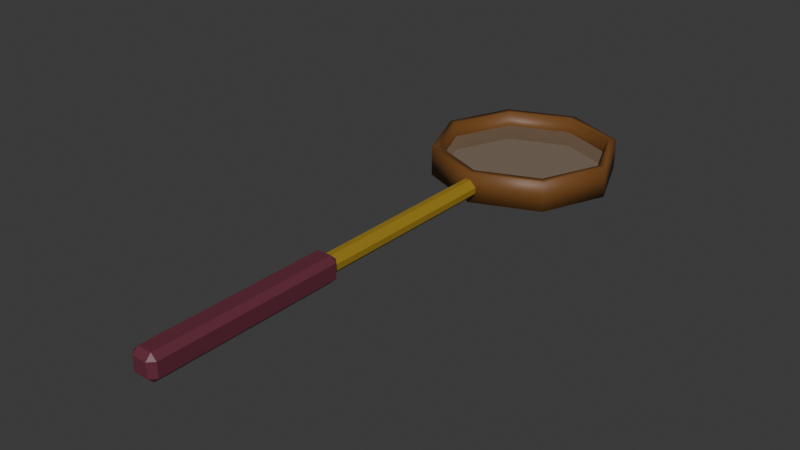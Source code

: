 # Source: Sieve_v0.0.0.blend  (saved by Blender 4.0.36; exported with 4.5.12 LTS)
import bpy
from mathutils import Matrix  # noqa: F401  (used for matrix-valued properties, if any)

bpy.ops.wm.read_factory_settings(use_empty=True)
scene = bpy.context.scene
scene.name = 'Scene'

# ---- collections
col_collection = bpy.data.collections.new('Collection'); scene.collection.children.link(col_collection)

# ---- materials (node trees are filled in below, after node groups)
mat_sieveedge = bpy.data.materials.new('SieveEdge')
mat_sieveedge.use_transparent_shadow = False
mat_sievewiremesh = bpy.data.materials.new('SieveWireMesh')
mat_sievewiremesh.use_transparent_shadow = False
mat_sievehandle = bpy.data.materials.new('SieveHandle')
mat_sievehandle.use_transparent_shadow = False
mat_sievehandle2 = bpy.data.materials.new('SieveHandle2')
mat_sievehandle2.use_transparent_shadow = False

# ---- node groups
ng_auto_smooth = bpy.data.node_groups.new('Auto Smooth', 'GeometryNodeTree')
_s = ng_auto_smooth.interface.new_socket(name='Geometry', in_out='OUTPUT', socket_type='NodeSocketGeometry')
_s = ng_auto_smooth.interface.new_socket(name='Geometry', in_out='INPUT', socket_type='NodeSocketGeometry')
_s = ng_auto_smooth.interface.new_socket(name='Angle', in_out='INPUT', socket_type='NodeSocketFloat')
_s.subtype = 'ANGLE'
_s.min_value = 0.0
_s.max_value = 3.142
ng_auto_smooth.is_modifier = True
_N = ng_auto_smooth.nodes; _L = ng_auto_smooth.links
n0 = _N.new('NodeGroupOutput'); n0.name = 'Group Output'; n0.location = (480, -100)
n1 = _N.new('NodeGroupInput'); n1.name = 'Group Input'; n1.location = (-420, -300)
n2 = _N.new('NodeGroupInput'); n2.name = 'Group Input.001'; n2.location = (-60, -100)
n3 = _N.new('GeometryNodeSetShadeSmooth'); n3.name = 'Set Shade Smooth'; n3.location = (120, -100)
n3.domain = 'EDGE'
n4 = _N.new('GeometryNodeSetShadeSmooth'); n4.name = 'Set Shade Smooth.001'; n4.location = (300, -100)
n5 = _N.new('GeometryNodeInputMeshEdgeAngle'); n5.name = 'Edge Angle'; n5.location = (-420, -220)
n6 = _N.new('GeometryNodeInputEdgeSmooth'); n6.name = 'Is Edge Smooth'; n6.location = (-60, -160)
n7 = _N.new('GeometryNodeInputShadeSmooth'); n7.name = 'Is Face Smooth'; n7.location = (-240, -340)
n8 = _N.new('FunctionNodeBooleanMath'); n8.name = 'Boolean Math'; n8.location = (-60, -220)
n9 = _N.new('FunctionNodeCompare'); n9.name = 'Compare'; n9.location = (-240, -180)
n9.operation = 'LESS_EQUAL'
_L.new(n5.outputs[0], n9.inputs[0])
_L.new(n4.outputs[0], n0.inputs[0])
_L.new(n1.outputs[1], n9.inputs[1])
_L.new(n9.outputs[0], n8.inputs[0])
_L.new(n7.outputs[0], n8.inputs[1])
_L.new(n2.outputs[0], n3.inputs[0])
_L.new(n6.outputs[0], n3.inputs[1])
_L.new(n3.outputs[0], n4.inputs[0])
_L.new(n8.outputs[0], n3.inputs[2])
n0.is_active_output = True

# ---- material node trees
mat_sieveedge.use_nodes = True; mat_sieveedge.node_tree.nodes.clear()
_N = mat_sieveedge.node_tree.nodes; _L = mat_sieveedge.node_tree.links
n0 = _N.new('ShaderNodeBsdfPrincipled'); n0.name = 'Principled BSDF'; n0.location = (10, 300)
n0.inputs[0].default_value = (0.1672, 0.06813, 0.01548, 1.0)
n0.inputs[3].default_value = 1.45
n1 = _N.new('ShaderNodeOutputMaterial'); n1.name = 'Material Output'; n1.location = (300, 300)
_L.new(n0.outputs[0], n1.inputs[0])
n1.is_active_output = True
mat_sievewiremesh.use_nodes = True; mat_sievewiremesh.node_tree.nodes.clear()
_N = mat_sievewiremesh.node_tree.nodes; _L = mat_sievewiremesh.node_tree.links
n0 = _N.new('ShaderNodeBsdfPrincipled'); n0.name = 'Principled BSDF'; n0.location = (10, 300)
n0.inputs[0].default_value = (0.3631, 0.2537, 0.1659, 1.0)
n0.inputs[3].default_value = 1.45
n0.inputs[4].default_value = 0.5
n1 = _N.new('ShaderNodeOutputMaterial'); n1.name = 'Material Output'; n1.location = (300, 300)
_L.new(n0.outputs[0], n1.inputs[0])
n1.is_active_output = True
mat_sievehandle.use_nodes = True; mat_sievehandle.node_tree.nodes.clear()
_N = mat_sievehandle.node_tree.nodes; _L = mat_sievehandle.node_tree.links
n0 = _N.new('ShaderNodeBsdfPrincipled'); n0.name = 'Principled BSDF'; n0.location = (10, 300)
n0.inputs[0].default_value = (0.3265, 0.2072, 0.01687, 1.0)
n0.inputs[3].default_value = 1.45
n1 = _N.new('ShaderNodeOutputMaterial'); n1.name = 'Material Output'; n1.location = (300, 300)
_L.new(n0.outputs[0], n1.inputs[0])
n1.is_active_output = True
mat_sievehandle2.use_nodes = True; mat_sievehandle2.node_tree.nodes.clear()
_N = mat_sievehandle2.node_tree.nodes; _L = mat_sievehandle2.node_tree.links
n0 = _N.new('ShaderNodeBsdfPrincipled'); n0.name = 'Principled BSDF'; n0.location = (10, 300)
n0.inputs[0].default_value = (0.1361, 0.02698, 0.04668, 1.0)
n0.inputs[3].default_value = 1.45
n1 = _N.new('ShaderNodeOutputMaterial'); n1.name = 'Material Output'; n1.location = (300, 300)
_L.new(n0.outputs[0], n1.inputs[0])
n1.is_active_output = True

# ---- world
world_world = bpy.data.worlds.new('World'); scene.world = world_world
world_world.use_nodes = True; world_world.node_tree.nodes.clear()
_N = world_world.node_tree.nodes; _L = world_world.node_tree.links
n0 = _N.new('ShaderNodeOutputWorld'); n0.name = 'World Output'; n0.location = (300, 300)
n1 = _N.new('ShaderNodeBackground'); n1.name = 'Background'; n1.location = (10, 300)
n1.inputs[0].default_value = (0.05088, 0.05088, 0.05088, 1.0)
_L.new(n1.outputs[0], n0.inputs[0])
n0.is_active_output = True
world_world.color = (0.05088, 0.05088, 0.05088)
world_world.use_sun_shadow = False
world_world.sun_shadow_jitter_overblur = 0.0

# ---- meshes
me_cylinder = bpy.data.meshes.new('Cylinder')
me_cylinder.from_pydata([(8.798e-10, 0.1181, -0.01945), (8.798e-10, 0.1181, 0.01945), (0.0835, 0.0835, -0.01945), (0.0835, 0.0835, 0.01945), (0.1181, 0.0, -0.01945), (0.1181, 0.0, 0.01945), (0.0835, -0.0835, -0.01945), (0.0835, -0.0835, 0.01945), (8.798e-10, -0.1181, -0.01945), (8.798e-10, -0.1181, 0.01945), (-0.0835, -0.0835, -0.01945), (-0.0835, -0.0835, 0.01945), (-0.1181, 0.0, -0.01945), (-0.1181, 0.0, 0.01945), (-0.0835, 0.0835, -0.01945), (-0.0835, 0.0835, 0.01945)], [], [(0, 1, 3, 2), (2, 3, 5, 4), (4, 5, 7, 6), (6, 7, 9, 8), (8, 9, 11, 10), (10, 11, 13, 12), (12, 13, 15, 14), (14, 15, 1, 0)])
me_cylinder.polygons.foreach_set('use_smooth', [True] * 8)
_uv = me_cylinder.uv_layers.new(name='UVMap')
_uv.uv.foreach_set('vector', [1.0, 0.5, 1.0, 1.0, 0.875, 1.0, 0.875, 0.5, 0.875, 0.5, 0.875, 1.0, 0.75, 1.0, 0.75, 0.5, 0.75, 0.5, 0.75, 1.0, 0.625, 1.0, 0.625, 0.5, 0.625, 0.5, 0.625, 1.0, 0.5, 1.0, 0.5, 0.5, 0.5, 0.5, 0.5, 1.0, 0.375, 1.0, 0.375, 0.5, 0.375, 0.5, 0.375, 1.0, 0.25, 1.0, 0.25, 0.5, 0.25, 0.5, 0.25, 1.0, 0.125, 1.0, 0.125, 0.5, 0.125, 0.5, 0.125, 1.0, 0.0, 1.0, 0.0, 0.5])
me_cylinder.materials.append(mat_sieveedge)
me_cylinder.update()
me_circle = bpy.data.meshes.new('Circle')
me_circle.from_pydata([(8.473e-10, 0.1137, 0.0), (-0.08041, 0.08041, 0.0), (-0.1137, 0.0, 0.0), (-0.08041, -0.08041, 0.0), (8.473e-10, -0.1137, 0.0), (0.08041, -0.08041, 0.0), (0.1137, 0.0, 0.0), (0.08041, 0.08041, 0.0)], [], [(1, 2, 3, 4, 5, 6, 7, 0)])
_uv = me_circle.uv_layers.new(name='UVMap')
_uv.uv.foreach_set('vector', [0.0, 0.0, 0.0, 0.0, 0.0, 0.0, 0.0, 0.0, 0.0, 0.0, 0.0, 0.0, 0.0, 0.0, 0.0, 0.0])
me_circle.materials.append(mat_sievewiremesh)
me_circle.update()
me_cube_001 = bpy.data.meshes.new('Cube.001')
me_cube_001.from_pydata([(-0.01168, -0.2314, -0.01168), (-0.01168, -0.2314, 0.01168), (-0.01168, 0.2314, -0.01168), (-0.01168, 0.2314, 0.01168), (0.01168, -0.2314, -0.01168), (0.01168, -0.2314, 0.01168), (0.01168, 0.2314, -0.01168), (0.01168, 0.2314, 0.01168)], [], [(0, 1, 3, 2), (2, 3, 7, 6), (6, 7, 5, 4), (4, 5, 1, 0), (2, 6, 4, 0), (7, 3, 1, 5)])
me_cube_001.polygons.foreach_set('use_smooth', [True] * 6)
_uv = me_cube_001.uv_layers.new(name='UVMap')
_uv.uv.foreach_set('vector', [0.375, 0.0, 0.625, 0.0, 0.625, 0.25, 0.375, 0.25, 0.375, 0.25, 0.625, 0.25, 0.625, 0.5, 0.375, 0.5, 0.375, 0.5, 0.625, 0.5, 0.625, 0.75, 0.375, 0.75, 0.375, 0.75, 0.625, 0.75, 0.625, 1.0, 0.375, 1.0, 0.125, 0.5, 0.375, 0.5, 0.375, 0.75, 0.125, 0.75, 0.625, 0.5, 0.875, 0.5, 0.875, 0.75, 0.625, 0.75])
me_cube_001.materials.append(mat_sievehandle)
me_cube_001.update()
me_cube_002 = bpy.data.meshes.new('Cube.002')
me_cube_002.from_pydata([(-0.01619, -0.1244, -0.01619), (-0.01619, -0.1244, 0.01619), (-0.01619, 0.1244, -0.01619), (-0.01619, 0.1244, 0.01619), (0.01619, -0.1244, -0.01619), (0.01619, -0.1244, 0.01619), (0.01619, 0.1244, -0.01619), (0.01619, 0.1244, 0.01619)], [], [(0, 1, 3, 2), (2, 3, 7, 6), (6, 7, 5, 4), (4, 5, 1, 0), (2, 6, 4, 0), (7, 3, 1, 5)])
me_cube_002.polygons.foreach_set('use_smooth', [True] * 6)
_uv = me_cube_002.uv_layers.new(name='UVMap')
_uv.uv.foreach_set('vector', [0.375, 0.0, 0.625, 0.0, 0.625, 0.25, 0.375, 0.25, 0.375, 0.25, 0.625, 0.25, 0.625, 0.5, 0.375, 0.5, 0.375, 0.5, 0.625, 0.5, 0.625, 0.75, 0.375, 0.75, 0.375, 0.75, 0.625, 0.75, 0.625, 1.0, 0.375, 1.0, 0.125, 0.5, 0.375, 0.5, 0.375, 0.75, 0.125, 0.75, 0.625, 0.5, 0.875, 0.5, 0.875, 0.75, 0.625, 0.75])
me_cube_002.materials.append(mat_sievehandle2)
me_cube_002.update()

# ---- objects
ob_sieveedge = bpy.data.objects.new('SieveEdge', me_cylinder)
ob_sievewiremesh = bpy.data.objects.new('SieveWireMesh', me_circle)
ob_sievehandle = bpy.data.objects.new('SieveHandle', me_cube_001)
ob_sievehandle2 = bpy.data.objects.new('SieveHandle2', me_cube_002)

# ---- transforms, parenting, visibility, modifiers, constraints
ob_sieveedge.location = (0.0003698, 0.2538, 0.02016)
_m = ob_sieveedge.modifiers.new('Solidify', 'SOLIDIFY')
ob_sievewiremesh.location = (0.0003698, 0.2538, 0.02016)
ob_sievehandle.location = (0.0003698, -0.0895, 0.02016)
_m = ob_sievehandle.modifiers.new('Bevel', 'BEVEL')
_m.width = 0.008
_m.width_pct = 0.008
_m = ob_sievehandle.modifiers.new('Auto Smooth', 'NODES')
_m.node_group = ng_auto_smooth
_gi = [s.identifier for s in ng_auto_smooth.interface.items_tree if s.item_type == 'SOCKET' and s.in_out == 'INPUT']
_m[_gi[1]] = 0.5236  # Angle
ob_sievehandle2.location = (0.0003698, -0.233, 0.02016)
_m = ob_sievehandle2.modifiers.new('Bevel', 'BEVEL')
_m.width = 0.007
_m.width_pct = 0.007
_m = ob_sievehandle2.modifiers.new('Auto Smooth', 'NODES')
_m.node_group = ng_auto_smooth
_gi = [s.identifier for s in ng_auto_smooth.interface.items_tree if s.item_type == 'SOCKET' and s.in_out == 'INPUT']
_m[_gi[1]] = 0.5236  # Angle

# ---- collection membership
col_collection.objects.link(ob_sieveedge)
col_collection.objects.link(ob_sievewiremesh)
col_collection.objects.link(ob_sievehandle)
col_collection.objects.link(ob_sievehandle2)

# ---- scene / render settings (as saved in the file)
scene.frame_start = 1; scene.frame_end = 250; scene.frame_set(1)
scene.render.engine = 'BLENDER_EEVEE_NEXT'
scene.cycles.sampling_pattern = 'TABULATED_SOBOL'
bpy.context.view_layer.update()

# ---- added for rendering (the .blend has no active camera and no usable light): camera, sun
cam_auto = bpy.data.cameras.new('AutoCamera')
cam_auto.lens = 50.0
cam_auto.sensor_width = 36.0
cam_auto.clip_end = 1000.0
ob_auto_camera = bpy.data.objects.new('AutoCamera', cam_auto)
scene.collection.objects.link(ob_auto_camera)
ob_auto_camera.location = (0.710501, -0.844941, 0.588269)
ob_auto_camera.rotation_euler = (1.09748, -7.21219e-08, 0.694738)
scene.camera = ob_auto_camera
light_auto_sun = bpy.data.lights.new('AutoSun', 'SUN')
light_auto_sun.energy = 3.0
light_auto_sun.angle = 0.0523599
ob_auto_sun = bpy.data.objects.new('AutoSun', light_auto_sun)
scene.collection.objects.link(ob_auto_sun)
ob_auto_sun.rotation_euler = (0.872665, 0.174533, 0.523599)
bpy.context.view_layer.update()
